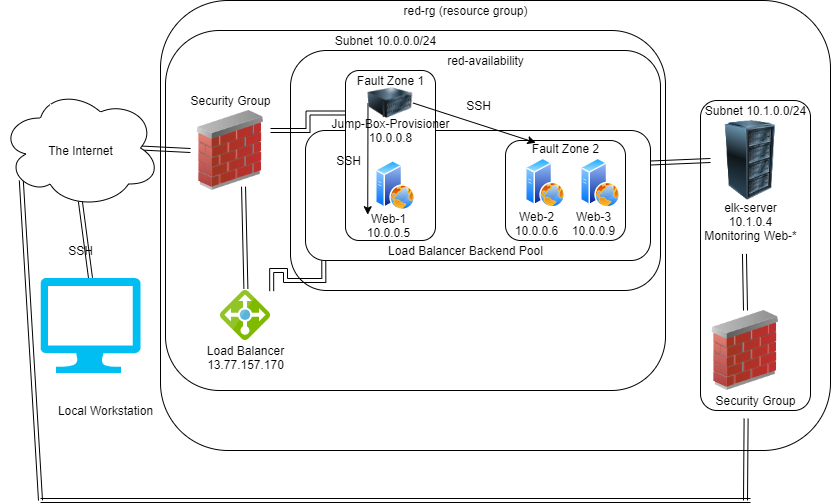

The diagram above was exported from draw.io. Its source (the exported page's mxGraphModel, read from the mxfile embedded in the PNG):
<mxGraphModel dx="1065" dy="457" grid="1" gridSize="10" guides="1" tooltips="1" connect="1" arrows="1" fold="1" page="1" pageScale="1" pageWidth="850" pageHeight="1100" math="0" shadow="0">
  <root>
    <mxCell id="0" />
    <mxCell id="1" parent="0" />
    <mxCell id="34_WhsX2hYziAIBQZYfi-45" value="" style="rounded=1;whiteSpace=wrap;html=1;" vertex="1" parent="1">
      <mxGeometry x="170" y="80" width="670" height="450" as="geometry" />
    </mxCell>
    <mxCell id="34_WhsX2hYziAIBQZYfi-42" value="" style="rounded=1;whiteSpace=wrap;html=1;" vertex="1" parent="1">
      <mxGeometry x="175" y="110" width="500" height="360" as="geometry" />
    </mxCell>
    <mxCell id="34_WhsX2hYziAIBQZYfi-37" value="" style="rounded=1;whiteSpace=wrap;html=1;" vertex="1" parent="1">
      <mxGeometry x="710" y="180" width="110" height="310" as="geometry" />
    </mxCell>
    <mxCell id="34_WhsX2hYziAIBQZYfi-10" value="" style="rounded=1;whiteSpace=wrap;html=1;" vertex="1" parent="1">
      <mxGeometry x="300" y="130" width="370" height="240" as="geometry" />
    </mxCell>
    <mxCell id="34_WhsX2hYziAIBQZYfi-9" style="edgeStyle=orthogonalEdgeStyle;shape=link;rounded=0;orthogonalLoop=1;jettySize=auto;html=1;exitX=0.053;exitY=0.998;exitDx=0;exitDy=0;entryX=1.024;entryY=0.012;entryDx=0;entryDy=0;entryPerimeter=0;exitPerimeter=0;" edge="1" parent="1" source="34_WhsX2hYziAIBQZYfi-8" target="FngPmmKT_nVfC03WwJ7E-9">
      <mxGeometry relative="1" as="geometry" />
    </mxCell>
    <mxCell id="34_WhsX2hYziAIBQZYfi-50" style="edgeStyle=none;shape=link;rounded=0;orthogonalLoop=1;jettySize=auto;html=1;exitX=1;exitY=0.25;exitDx=0;exitDy=0;entryX=0;entryY=0.5;entryDx=0;entryDy=0;" edge="1" parent="1" source="34_WhsX2hYziAIBQZYfi-8" target="FngPmmKT_nVfC03WwJ7E-11">
      <mxGeometry relative="1" as="geometry" />
    </mxCell>
    <mxCell id="34_WhsX2hYziAIBQZYfi-8" value="" style="rounded=1;whiteSpace=wrap;html=1;" vertex="1" parent="1">
      <mxGeometry x="315" y="210" width="345" height="130" as="geometry" />
    </mxCell>
    <mxCell id="FngPmmKT_nVfC03WwJ7E-21" value="" style="rounded=1;whiteSpace=wrap;html=1;" parent="1" vertex="1">
      <mxGeometry x="515" y="220" width="120" height="100" as="geometry" />
    </mxCell>
    <mxCell id="FngPmmKT_nVfC03WwJ7E-20" value="" style="rounded=1;whiteSpace=wrap;html=1;" parent="1" vertex="1">
      <mxGeometry x="355" y="150" width="90" height="170" as="geometry" />
    </mxCell>
    <mxCell id="34_WhsX2hYziAIBQZYfi-17" style="edgeStyle=none;shape=link;rounded=0;orthogonalLoop=1;jettySize=auto;html=1;exitX=0.5;exitY=0;exitDx=0;exitDy=0;exitPerimeter=0;entryX=0.499;entryY=0.942;entryDx=0;entryDy=0;entryPerimeter=0;" edge="1" parent="1" source="FngPmmKT_nVfC03WwJ7E-1" target="FngPmmKT_nVfC03WwJ7E-2">
      <mxGeometry relative="1" as="geometry" />
    </mxCell>
    <mxCell id="FngPmmKT_nVfC03WwJ7E-1" value="" style="verticalLabelPosition=bottom;html=1;verticalAlign=top;align=center;strokeColor=none;fillColor=#00BEF2;shape=mxgraph.azure.computer;pointerEvents=1;" parent="1" vertex="1">
      <mxGeometry x="50" y="357.5" width="100" height="95" as="geometry" />
    </mxCell>
    <mxCell id="34_WhsX2hYziAIBQZYfi-18" style="edgeStyle=none;shape=link;rounded=0;orthogonalLoop=1;jettySize=auto;html=1;exitX=0.875;exitY=0.5;exitDx=0;exitDy=0;exitPerimeter=0;entryX=0;entryY=0.5;entryDx=0;entryDy=0;" edge="1" parent="1" source="FngPmmKT_nVfC03WwJ7E-2" target="FngPmmKT_nVfC03WwJ7E-10">
      <mxGeometry relative="1" as="geometry" />
    </mxCell>
    <mxCell id="34_WhsX2hYziAIBQZYfi-21" style="edgeStyle=none;shape=link;rounded=0;orthogonalLoop=1;jettySize=auto;html=1;exitX=0.13;exitY=0.77;exitDx=0;exitDy=0;exitPerimeter=0;" edge="1" parent="1" source="FngPmmKT_nVfC03WwJ7E-2">
      <mxGeometry relative="1" as="geometry">
        <mxPoint x="50" y="580" as="targetPoint" />
      </mxGeometry>
    </mxCell>
    <mxCell id="FngPmmKT_nVfC03WwJ7E-2" value="" style="ellipse;shape=cloud;whiteSpace=wrap;html=1;" parent="1" vertex="1">
      <mxGeometry x="10" y="167.5" width="160" height="120" as="geometry" />
    </mxCell>
    <mxCell id="FngPmmKT_nVfC03WwJ7E-6" value="" style="aspect=fixed;perimeter=ellipsePerimeter;html=1;align=center;shadow=0;dashed=0;spacingTop=3;image;image=img/lib/active_directory/web_server.svg;" parent="1" vertex="1">
      <mxGeometry x="535" y="237.5" width="40" height="50" as="geometry" />
    </mxCell>
    <mxCell id="FngPmmKT_nVfC03WwJ7E-7" value="" style="aspect=fixed;perimeter=ellipsePerimeter;html=1;align=center;shadow=0;dashed=0;spacingTop=3;image;image=img/lib/active_directory/web_server.svg;" parent="1" vertex="1">
      <mxGeometry x="385" y="240" width="40" height="50" as="geometry" />
    </mxCell>
    <mxCell id="FngPmmKT_nVfC03WwJ7E-8" value="" style="aspect=fixed;perimeter=ellipsePerimeter;html=1;align=center;shadow=0;dashed=0;spacingTop=3;image;image=img/lib/active_directory/web_server.svg;" parent="1" vertex="1">
      <mxGeometry x="590" y="237.5" width="40" height="50" as="geometry" />
    </mxCell>
    <mxCell id="FngPmmKT_nVfC03WwJ7E-9" value="" style="aspect=fixed;html=1;points=[];align=center;image;fontSize=12;image=img/lib/mscae/Load_Balancer_feature.svg;" parent="1" vertex="1">
      <mxGeometry x="230" y="370" width="50" height="50" as="geometry" />
    </mxCell>
    <mxCell id="34_WhsX2hYziAIBQZYfi-16" style="edgeStyle=orthogonalEdgeStyle;shape=link;rounded=0;orthogonalLoop=1;jettySize=auto;html=1;exitX=1;exitY=0.25;exitDx=0;exitDy=0;entryX=0;entryY=0.25;entryDx=0;entryDy=0;" edge="1" parent="1" source="FngPmmKT_nVfC03WwJ7E-10" target="FngPmmKT_nVfC03WwJ7E-20">
      <mxGeometry relative="1" as="geometry" />
    </mxCell>
    <mxCell id="34_WhsX2hYziAIBQZYfi-32" style="edgeStyle=none;shape=link;rounded=0;orthogonalLoop=1;jettySize=auto;html=1;exitX=0.663;exitY=0.952;exitDx=0;exitDy=0;entryX=0.508;entryY=-0.036;entryDx=0;entryDy=0;entryPerimeter=0;exitPerimeter=0;" edge="1" parent="1" source="FngPmmKT_nVfC03WwJ7E-10" target="FngPmmKT_nVfC03WwJ7E-9">
      <mxGeometry relative="1" as="geometry" />
    </mxCell>
    <mxCell id="FngPmmKT_nVfC03WwJ7E-10" value="" style="image;html=1;image=img/lib/clip_art/networking/Firewall_02_128x128.png" parent="1" vertex="1">
      <mxGeometry x="200" y="190" width="80" height="80" as="geometry" />
    </mxCell>
    <mxCell id="FngPmmKT_nVfC03WwJ7E-11" value="" style="image;html=1;image=img/lib/clip_art/computers/Server_Rack_128x128.png" parent="1" vertex="1">
      <mxGeometry x="720" y="200" width="80" height="80" as="geometry" />
    </mxCell>
    <mxCell id="34_WhsX2hYziAIBQZYfi-35" style="edgeStyle=none;rounded=0;orthogonalLoop=1;jettySize=auto;html=1;exitX=0;exitY=0.5;exitDx=0;exitDy=0;entryX=0.162;entryY=0.14;entryDx=0;entryDy=0;entryPerimeter=0;" edge="1" parent="1" source="FngPmmKT_nVfC03WwJ7E-12" target="34_WhsX2hYziAIBQZYfi-29">
      <mxGeometry relative="1" as="geometry" />
    </mxCell>
    <mxCell id="34_WhsX2hYziAIBQZYfi-36" style="edgeStyle=none;rounded=0;orthogonalLoop=1;jettySize=auto;html=1;exitX=1;exitY=0.5;exitDx=0;exitDy=0;entryX=0.128;entryY=0.235;entryDx=0;entryDy=0;entryPerimeter=0;" edge="1" parent="1" source="FngPmmKT_nVfC03WwJ7E-12" target="34_WhsX2hYziAIBQZYfi-13">
      <mxGeometry relative="1" as="geometry" />
    </mxCell>
    <mxCell id="FngPmmKT_nVfC03WwJ7E-12" value="" style="image;html=1;image=img/lib/clip_art/computers/Server_128x128.png" parent="1" vertex="1">
      <mxGeometry x="377.5" y="155" width="45" height="55" as="geometry" />
    </mxCell>
    <mxCell id="34_WhsX2hYziAIBQZYfi-24" style="edgeStyle=none;shape=link;rounded=0;orthogonalLoop=1;jettySize=auto;html=1;" edge="1" parent="1">
      <mxGeometry relative="1" as="geometry">
        <mxPoint x="50" y="580" as="targetPoint" />
        <mxPoint x="760" y="580" as="sourcePoint" />
      </mxGeometry>
    </mxCell>
    <mxCell id="34_WhsX2hYziAIBQZYfi-25" style="edgeStyle=none;shape=link;rounded=0;orthogonalLoop=1;jettySize=auto;html=1;exitX=0.406;exitY=1.41;exitDx=0;exitDy=0;startArrow=none;exitPerimeter=0;" edge="1" parent="1" source="34_WhsX2hYziAIBQZYfi-26">
      <mxGeometry relative="1" as="geometry">
        <mxPoint x="755" y="580" as="targetPoint" />
      </mxGeometry>
    </mxCell>
    <mxCell id="34_WhsX2hYziAIBQZYfi-27" style="edgeStyle=none;shape=link;rounded=0;orthogonalLoop=1;jettySize=auto;html=1;exitX=0.5;exitY=0;exitDx=0;exitDy=0;entryX=0.445;entryY=1.148;entryDx=0;entryDy=0;entryPerimeter=0;" edge="1" parent="1" source="FngPmmKT_nVfC03WwJ7E-13" target="34_WhsX2hYziAIBQZYfi-20">
      <mxGeometry relative="1" as="geometry" />
    </mxCell>
    <mxCell id="FngPmmKT_nVfC03WwJ7E-13" value="" style="image;html=1;image=img/lib/clip_art/networking/Firewall_02_128x128.png" parent="1" vertex="1">
      <mxGeometry x="715" y="390" width="80" height="80" as="geometry" />
    </mxCell>
    <mxCell id="34_WhsX2hYziAIBQZYfi-1" value="Local Workstation" style="text;html=1;resizable=0;autosize=1;align=center;verticalAlign=middle;points=[];fillColor=none;strokeColor=none;rounded=0;" vertex="1" parent="1">
      <mxGeometry x="60" y="480" width="110" height="20" as="geometry" />
    </mxCell>
    <mxCell id="34_WhsX2hYziAIBQZYfi-5" value="SSH" style="text;html=1;resizable=0;autosize=1;align=center;verticalAlign=middle;points=[];fillColor=none;strokeColor=none;rounded=0;" vertex="1" parent="1">
      <mxGeometry x="70" y="320" width="40" height="20" as="geometry" />
    </mxCell>
    <mxCell id="34_WhsX2hYziAIBQZYfi-6" value="The Internet" style="text;html=1;resizable=0;autosize=1;align=center;verticalAlign=middle;points=[];fillColor=none;strokeColor=none;rounded=0;" vertex="1" parent="1">
      <mxGeometry x="50" y="220" width="80" height="20" as="geometry" />
    </mxCell>
    <mxCell id="34_WhsX2hYziAIBQZYfi-11" value="Load Balancer Backend Pool" style="text;html=1;resizable=0;autosize=1;align=center;verticalAlign=middle;points=[];fillColor=none;strokeColor=none;rounded=0;" vertex="1" parent="1">
      <mxGeometry x="390" y="320" width="170" height="20" as="geometry" />
    </mxCell>
    <mxCell id="34_WhsX2hYziAIBQZYfi-12" value="Fault Zone 1" style="text;html=1;resizable=0;autosize=1;align=center;verticalAlign=middle;points=[];fillColor=none;strokeColor=none;rounded=0;" vertex="1" parent="1">
      <mxGeometry x="360" y="150" width="80" height="20" as="geometry" />
    </mxCell>
    <mxCell id="34_WhsX2hYziAIBQZYfi-13" value="Fault Zone 2" style="text;html=1;resizable=0;autosize=1;align=center;verticalAlign=middle;points=[];fillColor=none;strokeColor=none;rounded=0;" vertex="1" parent="1">
      <mxGeometry x="535" y="217.5" width="80" height="20" as="geometry" />
    </mxCell>
    <mxCell id="34_WhsX2hYziAIBQZYfi-14" value="red-availability" style="text;html=1;resizable=0;autosize=1;align=center;verticalAlign=middle;points=[];fillColor=none;strokeColor=none;rounded=0;" vertex="1" parent="1">
      <mxGeometry x="450" y="130" width="90" height="20" as="geometry" />
    </mxCell>
    <mxCell id="34_WhsX2hYziAIBQZYfi-15" value="Load Balancer&lt;br&gt;13.77.157.170" style="text;html=1;resizable=0;autosize=1;align=center;verticalAlign=middle;points=[];fillColor=none;strokeColor=none;rounded=0;" vertex="1" parent="1">
      <mxGeometry x="210" y="422.5" width="90" height="30" as="geometry" />
    </mxCell>
    <mxCell id="34_WhsX2hYziAIBQZYfi-19" value="Security Group" style="text;html=1;resizable=0;autosize=1;align=center;verticalAlign=middle;points=[];fillColor=none;strokeColor=none;rounded=0;" vertex="1" parent="1">
      <mxGeometry x="190" y="170" width="100" height="20" as="geometry" />
    </mxCell>
    <mxCell id="34_WhsX2hYziAIBQZYfi-20" value="elk-server&lt;br&gt;10.1.0.4&lt;br&gt;Monitoring Web-*" style="text;html=1;resizable=0;autosize=1;align=center;verticalAlign=middle;points=[];fillColor=none;strokeColor=none;rounded=0;" vertex="1" parent="1">
      <mxGeometry x="705" y="276" width="110" height="50" as="geometry" />
    </mxCell>
    <mxCell id="34_WhsX2hYziAIBQZYfi-28" value="Jump-Box-Provisioner&lt;br&gt;10.0.0.8" style="text;html=1;resizable=0;autosize=1;align=center;verticalAlign=middle;points=[];fillColor=none;strokeColor=none;rounded=0;" vertex="1" parent="1">
      <mxGeometry x="335" y="195" width="130" height="30" as="geometry" />
    </mxCell>
    <mxCell id="34_WhsX2hYziAIBQZYfi-29" value="Web-1&lt;br&gt;10.0.0.5" style="text;html=1;resizable=0;autosize=1;align=center;verticalAlign=middle;points=[];fillColor=none;strokeColor=none;rounded=0;" vertex="1" parent="1">
      <mxGeometry x="367.5" y="290" width="60" height="30" as="geometry" />
    </mxCell>
    <mxCell id="34_WhsX2hYziAIBQZYfi-30" value="Web-2&lt;br&gt;10.0.0.6" style="text;html=1;resizable=0;autosize=1;align=center;verticalAlign=middle;points=[];fillColor=none;strokeColor=none;rounded=0;" vertex="1" parent="1">
      <mxGeometry x="516" y="287.5" width="60" height="30" as="geometry" />
    </mxCell>
    <mxCell id="34_WhsX2hYziAIBQZYfi-31" value="Web-3&lt;br&gt;10.0.0.9" style="text;html=1;resizable=0;autosize=1;align=center;verticalAlign=middle;points=[];fillColor=none;strokeColor=none;rounded=0;" vertex="1" parent="1">
      <mxGeometry x="573" y="288" width="60" height="30" as="geometry" />
    </mxCell>
    <mxCell id="34_WhsX2hYziAIBQZYfi-39" value="SSH" style="text;html=1;resizable=0;autosize=1;align=center;verticalAlign=middle;points=[];fillColor=none;strokeColor=none;rounded=0;" vertex="1" parent="1">
      <mxGeometry x="467.5" y="175" width="40" height="20" as="geometry" />
    </mxCell>
    <mxCell id="34_WhsX2hYziAIBQZYfi-40" value="SSH" style="text;html=1;resizable=0;autosize=1;align=center;verticalAlign=middle;points=[];fillColor=none;strokeColor=none;rounded=0;" vertex="1" parent="1">
      <mxGeometry x="337.5" y="230" width="40" height="20" as="geometry" />
    </mxCell>
    <mxCell id="34_WhsX2hYziAIBQZYfi-26" value="Security Group" style="text;html=1;resizable=0;autosize=1;align=center;verticalAlign=middle;points=[];fillColor=none;strokeColor=none;rounded=0;" vertex="1" parent="1">
      <mxGeometry x="715" y="470" width="100" height="20" as="geometry" />
    </mxCell>
    <mxCell id="34_WhsX2hYziAIBQZYfi-46" value="red-rg (resource group)" style="text;html=1;resizable=0;autosize=1;align=center;verticalAlign=middle;points=[];fillColor=none;strokeColor=none;rounded=0;" vertex="1" parent="1">
      <mxGeometry x="405" y="80" width="140" height="20" as="geometry" />
    </mxCell>
    <mxCell id="34_WhsX2hYziAIBQZYfi-47" value="Subnet 10.0.0.0/24" style="text;html=1;resizable=0;autosize=1;align=center;verticalAlign=middle;points=[];fillColor=none;strokeColor=none;rounded=0;" vertex="1" parent="1">
      <mxGeometry x="335" y="110" width="120" height="20" as="geometry" />
    </mxCell>
    <mxCell id="34_WhsX2hYziAIBQZYfi-48" value="Subnet 10.1.0.0/24" style="text;html=1;resizable=0;autosize=1;align=center;verticalAlign=middle;points=[];fillColor=none;strokeColor=none;rounded=0;" vertex="1" parent="1">
      <mxGeometry x="705" y="180" width="120" height="20" as="geometry" />
    </mxCell>
  </root>
</mxGraphModel>